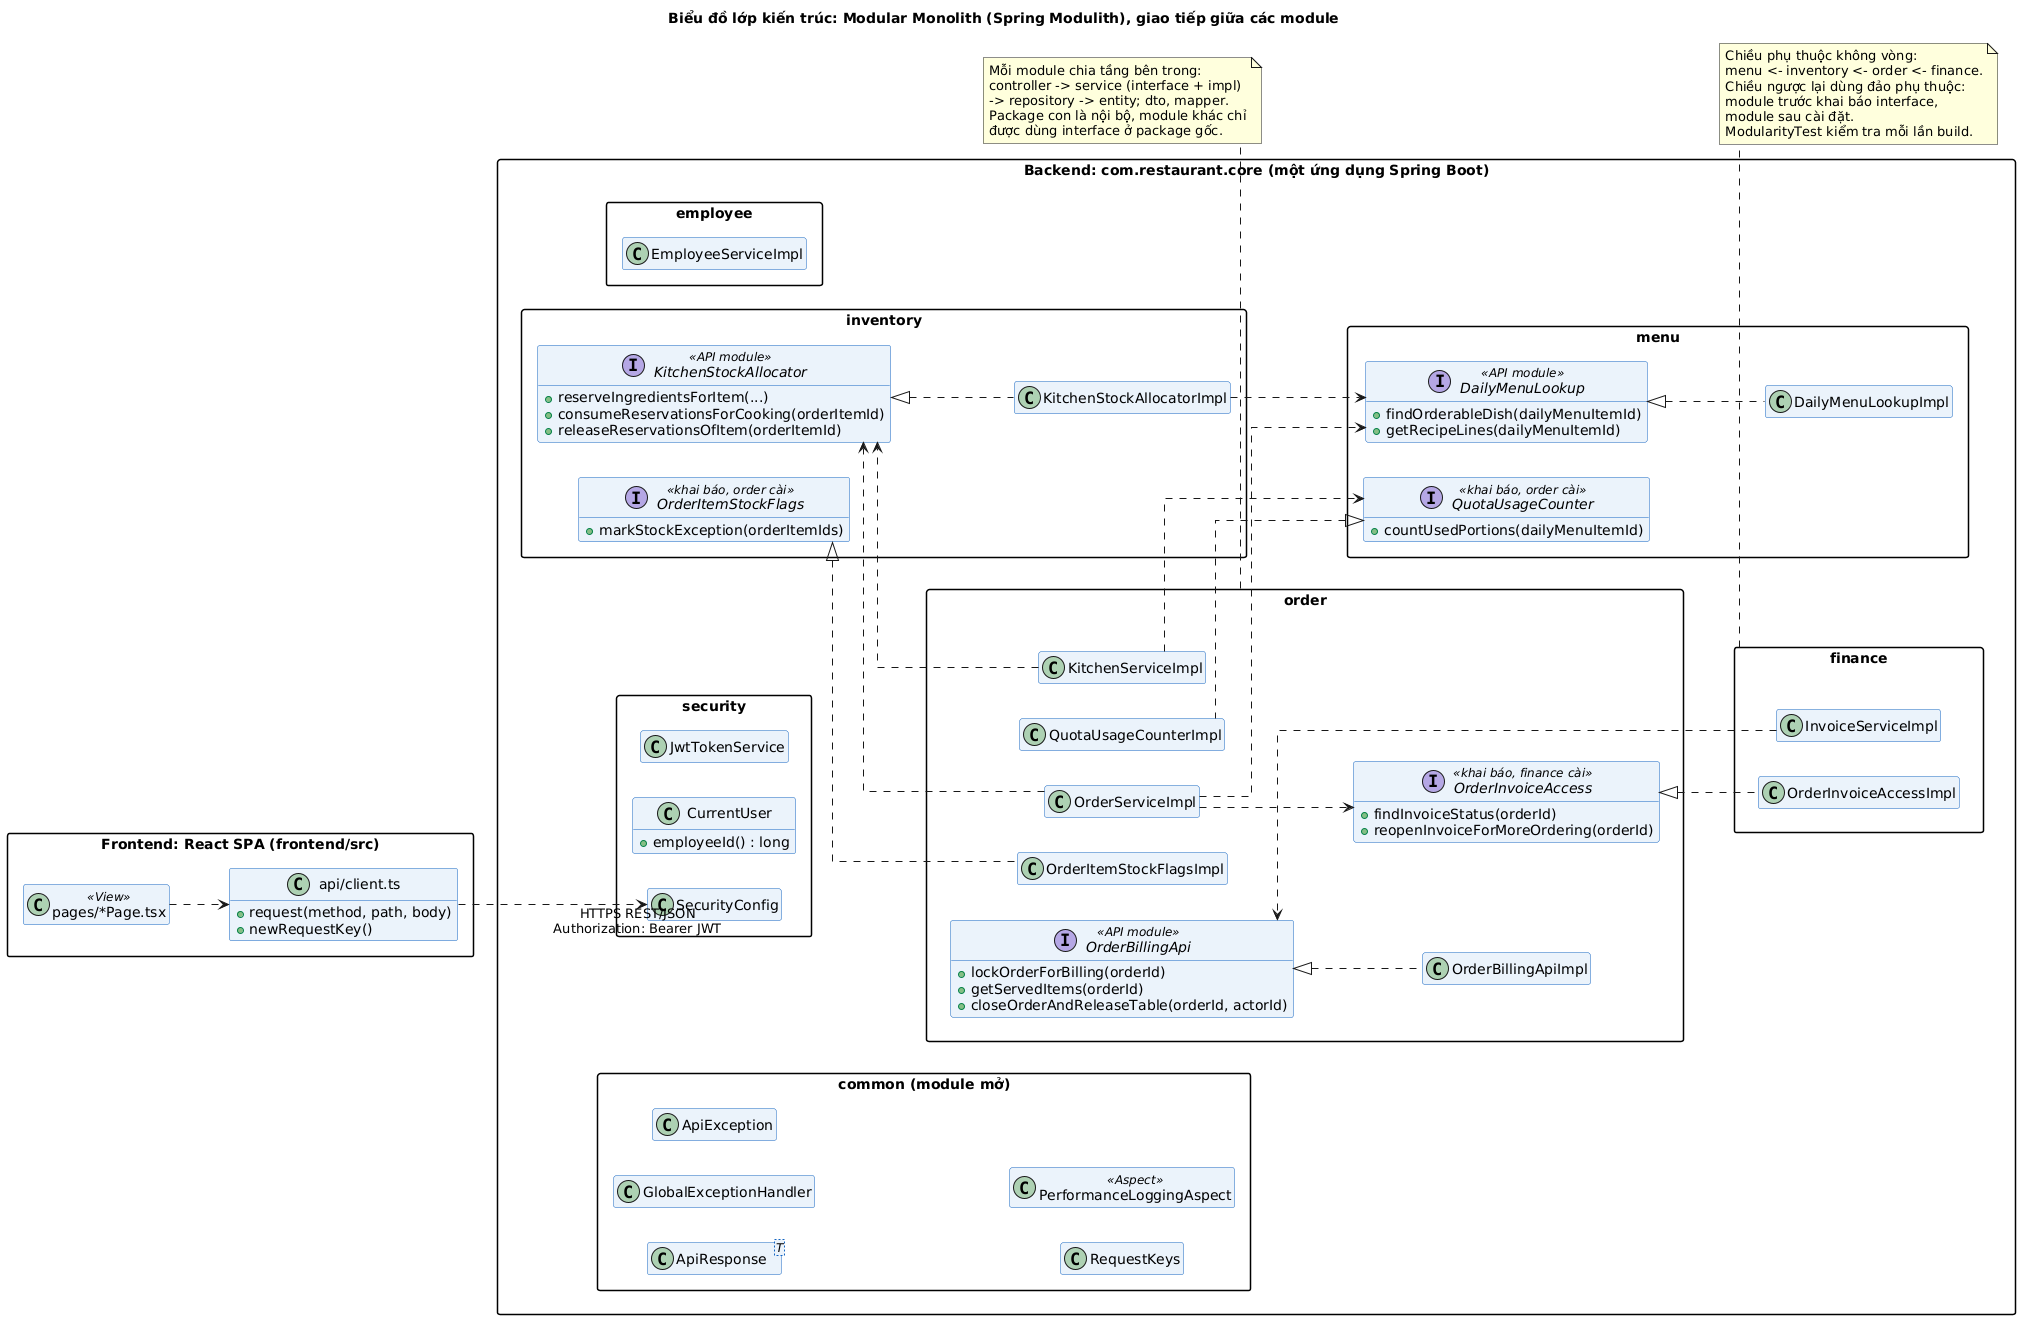

The diagram above was rendered by PlantUML. Its source (embedded in the PNG):
@startuml
!include _style.iuml
title Biểu đồ lớp kiến trúc: Modular Monolith (Spring Modulith), giao tiếp giữa các module
skinparam linetype ortho
left to right direction
hide empty members

package "Frontend: React SPA (frontend/src)" as FE {
  class "pages/*Page.tsx" as Pages <<View>>
  class "api/client.ts" as Api {
    + request(method, path, body)
    + newRequestKey()
  }
  Pages ..> Api
}

package "Backend: com.restaurant.core (một ứng dụng Spring Boot)" as BE {
  package "common (module mở)" as common {
    class ApiResponse<T>
    class GlobalExceptionHandler
    class ApiException
    class RequestKeys
    class PerformanceLoggingAspect <<Aspect>>
  }
  package "security" as security {
    class SecurityConfig
    class CurrentUser {
      + employeeId() : long
    }
    class JwtTokenService
  }
  package "menu" as menu {
    interface DailyMenuLookup <<API module>> {
      + findOrderableDish(dailyMenuItemId)
      + getRecipeLines(dailyMenuItemId)
    }
    interface QuotaUsageCounter <<khai báo, order cài>> {
      + countUsedPortions(dailyMenuItemId)
    }
    class DailyMenuLookupImpl
  }
  package "inventory" as inventory {
    interface KitchenStockAllocator <<API module>> {
      + reserveIngredientsForItem(...)
      + consumeReservationsForCooking(orderItemId)
      + releaseReservationsOfItem(orderItemId)
    }
    interface OrderItemStockFlags <<khai báo, order cài>> {
      + markStockException(orderItemIds)
    }
    class KitchenStockAllocatorImpl
  }
  package "order" as order {
    interface OrderBillingApi <<API module>> {
      + lockOrderForBilling(orderId)
      + getServedItems(orderId)
      + closeOrderAndReleaseTable(orderId, actorId)
    }
    interface OrderInvoiceAccess <<khai báo, finance cài>> {
      + findInvoiceStatus(orderId)
      + reopenInvoiceForMoreOrdering(orderId)
    }
    class OrderServiceImpl
    class KitchenServiceImpl
    class OrderBillingApiImpl
    class QuotaUsageCounterImpl
    class OrderItemStockFlagsImpl
  }
  package "finance" as finance {
    class InvoiceServiceImpl
    class OrderInvoiceAccessImpl
  }
  package "employee" as employee {
    class EmployeeServiceImpl
  }
}

Api ..> SecurityConfig : HTTPS REST/JSON\nAuthorization: Bearer JWT

DailyMenuLookup <|.. DailyMenuLookupImpl
KitchenStockAllocator <|.. KitchenStockAllocatorImpl
OrderBillingApi <|.. OrderBillingApiImpl
QuotaUsageCounter <|.. QuotaUsageCounterImpl
OrderItemStockFlags <|.. OrderItemStockFlagsImpl
OrderInvoiceAccess <|.. OrderInvoiceAccessImpl

OrderServiceImpl ..> DailyMenuLookup
OrderServiceImpl ..> KitchenStockAllocator
OrderServiceImpl ..> OrderInvoiceAccess
KitchenServiceImpl ..> KitchenStockAllocator
KitchenServiceImpl ..> QuotaUsageCounter
InvoiceServiceImpl ..> OrderBillingApi
KitchenStockAllocatorImpl ..> DailyMenuLookup

note bottom of order
  Mỗi module chia tầng bên trong:
  controller -> service (interface + impl)
  -> repository -> entity; dto, mapper.
  Package con là nội bộ, module khác chỉ
  được dùng interface ở package gốc.
end note
note bottom of finance
  Chiều phụ thuộc không vòng:
  menu <- inventory <- order <- finance.
  Chiều ngược lại dùng đảo phụ thuộc:
  module trước khai báo interface,
  module sau cài đặt.
  ModularityTest kiểm tra mỗi lần build.
end note
@enduml